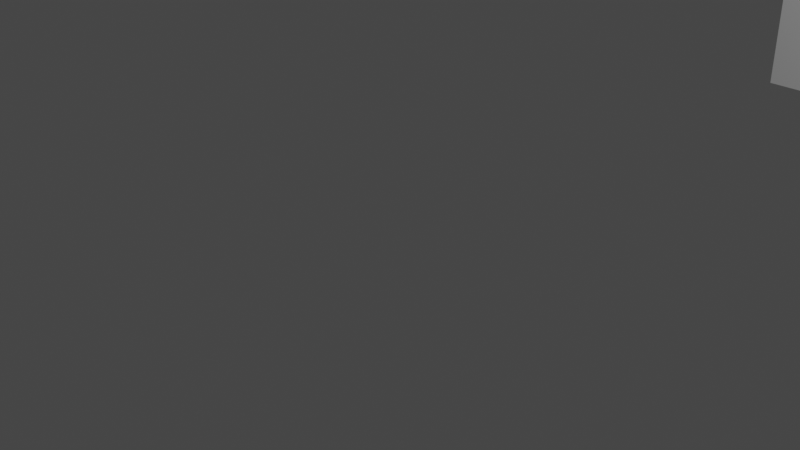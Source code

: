 # Source: tutorial1.blend  (saved by Blender 2.80.75; exported with 4.5.12 LTS)
import bpy
from mathutils import Matrix  # noqa: F401  (used for matrix-valued properties, if any)

bpy.ops.wm.read_factory_settings(use_empty=True)
scene = bpy.context.scene
scene.name = 'Scene'

# ---- collections
col_collection = bpy.data.collections.new('Collection'); scene.collection.children.link(col_collection)

# ---- materials (node trees are filled in below, after node groups)
mat_material = bpy.data.materials.new('Material')
mat_material.alpha_threshold = 0.0
mat_material.use_transparent_shadow = False
mat_material.line_color = (0.0, 0.0, 0.0, 1.0)

# ---- material node trees
mat_material.use_nodes = True; mat_material.node_tree.nodes.clear()
_N = mat_material.node_tree.nodes; _L = mat_material.node_tree.links
n0 = _N.new('ShaderNodeOutputMaterial'); n0.name = 'Material Output'; n0.location = (300, 300)
n1 = _N.new('ShaderNodeBsdfPrincipled'); n1.name = 'Principled BSDF'; n1.location = (10, 300)
n1.distribution = 'GGX'
n1.subsurface_method = 'BURLEY'
n1.inputs[2].default_value = 0.4
n1.inputs[3].default_value = 1.45
n1.inputs[27].default_value = (0.0, 0.0, 0.0, 1.0)
n1.inputs[28].default_value = 1.0
_L.new(n1.outputs[0], n0.inputs[0])
n0.is_active_output = True

# ---- world
world_world = bpy.data.worlds.new('World'); scene.world = world_world
world_world.use_nodes = True; world_world.node_tree.nodes.clear()
_N = world_world.node_tree.nodes; _L = world_world.node_tree.links
n0 = _N.new('ShaderNodeOutputWorld'); n0.name = 'World Output'; n0.location = (300, 300)
n1 = _N.new('ShaderNodeBackground'); n1.name = 'Background'; n1.location = (10, 300)
n1.inputs[0].default_value = (0.05088, 0.05088, 0.05088, 1.0)
_L.new(n1.outputs[0], n0.inputs[0])
n0.is_active_output = True
world_world.color = (0.05088, 0.05088, 0.05088)
world_world.use_sun_shadow = False
world_world.sun_shadow_jitter_overblur = 0.0

# ---- cameras
cam_camera = bpy.data.cameras.new('Camera')
cam_camera.clip_end = 100.0
cam_camera.ortho_scale = 7.314

# ---- lights
light_light = bpy.data.lights.new('Light', 'POINT')
light_light.transmission_factor = 0.0
light_light.energy = 1000.0
light_light.shadow_soft_size = 0.1
light_light.shadow_maximum_resolution = 0.006
light_light.use_absolute_resolution = True

# ---- meshes
me_cube = bpy.data.meshes.new('Cube')
me_cube.from_pydata([(1.0, 1.0, 1.0), (1.0, 1.0, -1.0), (1.0, -1.0, 1.0), (1.0, -1.0, -1.0), (-1.0, 1.0, 1.0), (-1.0, 1.0, -1.0), (-1.0, -1.0, 1.0), (-1.0, -1.0, -1.0)], [], [(0, 4, 6, 2), (3, 2, 6, 7), (7, 6, 4, 5), (5, 1, 3, 7), (1, 0, 2, 3), (5, 4, 0, 1)])
_uv = me_cube.uv_layers.new(name='UVMap')
_uv.uv.foreach_set('vector', [0.375, 0.0, 0.625, 0.0, 0.625, 0.25, 0.375, 0.25, 0.375, 0.25, 0.625, 0.25, 0.625, 0.5, 0.375, 0.5, 0.375, 0.5, 0.625, 0.5, 0.625, 0.75, 0.375, 0.75, 0.375, 0.75, 0.625, 0.75, 0.625, 1.0, 0.375, 1.0, 0.125, 0.5, 0.375, 0.5, 0.375, 0.75, 0.125, 0.75, 0.625, 0.5, 0.875, 0.5, 0.875, 0.75, 0.625, 0.75])
me_cube.materials.append(mat_material)
me_cube.use_remesh_preserve_volume = False
me_cube.use_remesh_preserve_attributes = False
me_cube.use_mirror_vertex_groups = False
me_cube.update()

# ---- objects
ob_cube = bpy.data.objects.new('Cube', me_cube)
ob_light = bpy.data.objects.new('Light', light_light)
ob_camera = bpy.data.objects.new('Camera', cam_camera)

# ---- transforms, parenting, visibility, modifiers, constraints
ob_cube.location = (0.0, 10.2, 0.0)
ob_cube.lock_rotations_4d = False
ob_cube.empty_display_type = 'ARROWS'
ob_cube.lineart.crease_threshold = 0.0
ob_light.location = (4.076, 1.005, 5.904)
ob_light.rotation_euler = (0.6503, 0.05522, 1.866)
ob_light.lock_rotations_4d = False
ob_light.empty_display_type = 'ARROWS'
ob_light.color = (0.0, 0.0, 0.0, 0.0)
ob_light.lineart.crease_threshold = 0.0
ob_camera.location = (7.359, -6.926, 4.958)
ob_camera.rotation_euler = (1.109, 0.0, 0.8149)
ob_camera.lock_rotations_4d = False
ob_camera.empty_display_type = 'ARROWS'
ob_camera.color = (0.0, 0.0, 0.0, 0.0)
ob_camera.display_type = 'WIRE'
ob_camera.lineart.crease_threshold = 0.0

# ---- collection membership
col_collection.objects.link(ob_cube)
col_collection.objects.link(ob_light)
col_collection.objects.link(ob_camera)

# ---- scene / render settings (as saved in the file)
scene.camera = ob_camera
scene.frame_start = 1; scene.frame_end = 250; scene.frame_set(1)
scene.render.engine = 'BLENDER_EEVEE_NEXT'
scene.cycles.use_denoising = False
scene.cycles.samples = 128
scene.cycles.sampling_pattern = 'TABULATED_SOBOL'
scene.cycles.use_adaptive_sampling = False
scene.cycles.use_light_tree = False
scene.view_settings.view_transform = 'Filmic'
bpy.context.view_layer.update()
